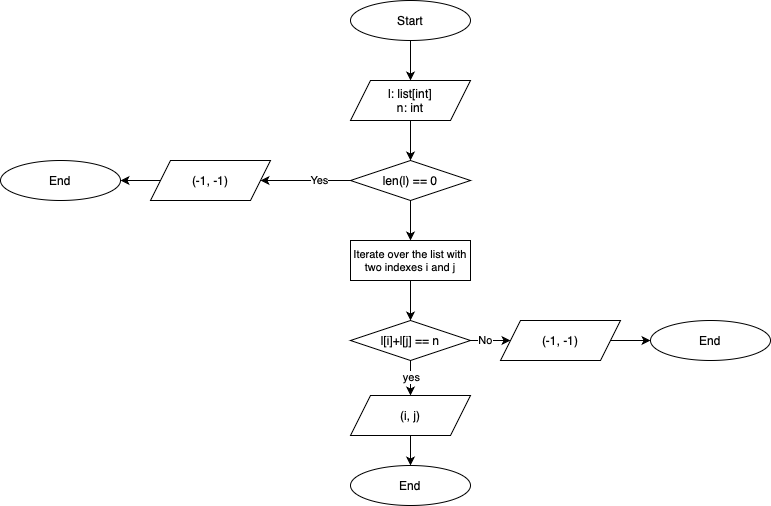

The diagram above was exported from draw.io. Its source (the exported page's mxGraphModel, read from the mxfile embedded in the PNG):
<mxGraphModel dx="2010" dy="696" grid="1" gridSize="10" guides="1" tooltips="1" connect="1" arrows="1" fold="1" page="1" pageScale="1" pageWidth="827" pageHeight="1169" background="#ffffff" math="0" shadow="0">
  <root>
    <mxCell id="0" />
    <mxCell id="1" parent="0" />
    <mxCell id="pkoyU2fwOPBfZemE1w7x-70" style="edgeStyle=orthogonalEdgeStyle;rounded=0;orthogonalLoop=1;jettySize=auto;html=1;exitX=0.5;exitY=1;exitDx=0;exitDy=0;entryX=0.5;entryY=0;entryDx=0;entryDy=0;" edge="1" parent="1" source="pkoyU2fwOPBfZemE1w7x-62" target="pkoyU2fwOPBfZemE1w7x-63">
      <mxGeometry relative="1" as="geometry" />
    </mxCell>
    <mxCell id="pkoyU2fwOPBfZemE1w7x-62" value="Start" style="ellipse;whiteSpace=wrap;html=1;" vertex="1" parent="1">
      <mxGeometry x="320" y="80" width="120" height="40" as="geometry" />
    </mxCell>
    <mxCell id="pkoyU2fwOPBfZemE1w7x-71" style="edgeStyle=orthogonalEdgeStyle;rounded=0;orthogonalLoop=1;jettySize=auto;html=1;exitX=0.5;exitY=1;exitDx=0;exitDy=0;entryX=0.5;entryY=0;entryDx=0;entryDy=0;" edge="1" parent="1" source="pkoyU2fwOPBfZemE1w7x-63" target="pkoyU2fwOPBfZemE1w7x-64">
      <mxGeometry relative="1" as="geometry" />
    </mxCell>
    <mxCell id="pkoyU2fwOPBfZemE1w7x-63" value="l: list[int]&lt;div&gt;n: int&lt;/div&gt;" style="shape=parallelogram;perimeter=parallelogramPerimeter;whiteSpace=wrap;html=1;fixedSize=1;" vertex="1" parent="1">
      <mxGeometry x="320" y="160" width="120" height="40" as="geometry" />
    </mxCell>
    <mxCell id="pkoyU2fwOPBfZemE1w7x-67" style="edgeStyle=orthogonalEdgeStyle;rounded=0;orthogonalLoop=1;jettySize=auto;html=1;exitX=0;exitY=0.5;exitDx=0;exitDy=0;entryX=1;entryY=0.5;entryDx=0;entryDy=0;" edge="1" parent="1" source="pkoyU2fwOPBfZemE1w7x-64" target="pkoyU2fwOPBfZemE1w7x-66">
      <mxGeometry relative="1" as="geometry" />
    </mxCell>
    <mxCell id="pkoyU2fwOPBfZemE1w7x-72" value="Yes" style="edgeLabel;html=1;align=center;verticalAlign=middle;resizable=0;points=[];" vertex="1" connectable="0" parent="pkoyU2fwOPBfZemE1w7x-67">
      <mxGeometry x="-0.351" y="-3" relative="1" as="geometry">
        <mxPoint x="-3" y="2" as="offset" />
      </mxGeometry>
    </mxCell>
    <mxCell id="pkoyU2fwOPBfZemE1w7x-76" style="edgeStyle=orthogonalEdgeStyle;rounded=0;orthogonalLoop=1;jettySize=auto;html=1;exitX=0.5;exitY=1;exitDx=0;exitDy=0;entryX=0.5;entryY=0;entryDx=0;entryDy=0;" edge="1" parent="1" source="pkoyU2fwOPBfZemE1w7x-64" target="pkoyU2fwOPBfZemE1w7x-73">
      <mxGeometry relative="1" as="geometry" />
    </mxCell>
    <mxCell id="pkoyU2fwOPBfZemE1w7x-64" value="len(l) == 0" style="rhombus;whiteSpace=wrap;html=1;" vertex="1" parent="1">
      <mxGeometry x="320" y="240" width="120" height="40" as="geometry" />
    </mxCell>
    <mxCell id="pkoyU2fwOPBfZemE1w7x-69" style="edgeStyle=orthogonalEdgeStyle;rounded=0;orthogonalLoop=1;jettySize=auto;html=1;exitX=0;exitY=0.5;exitDx=0;exitDy=0;entryX=1;entryY=0.5;entryDx=0;entryDy=0;" edge="1" parent="1" source="pkoyU2fwOPBfZemE1w7x-66" target="pkoyU2fwOPBfZemE1w7x-68">
      <mxGeometry relative="1" as="geometry" />
    </mxCell>
    <mxCell id="pkoyU2fwOPBfZemE1w7x-66" value="(-1, -1)" style="shape=parallelogram;perimeter=parallelogramPerimeter;whiteSpace=wrap;html=1;fixedSize=1;" vertex="1" parent="1">
      <mxGeometry x="120" y="240" width="120" height="40" as="geometry" />
    </mxCell>
    <mxCell id="pkoyU2fwOPBfZemE1w7x-68" value="End" style="ellipse;whiteSpace=wrap;html=1;" vertex="1" parent="1">
      <mxGeometry x="-30" y="240" width="120" height="40" as="geometry" />
    </mxCell>
    <mxCell id="pkoyU2fwOPBfZemE1w7x-104" style="edgeStyle=orthogonalEdgeStyle;rounded=0;orthogonalLoop=1;jettySize=auto;html=1;exitX=0.5;exitY=1;exitDx=0;exitDy=0;entryX=0.5;entryY=0;entryDx=0;entryDy=0;" edge="1" parent="1" source="pkoyU2fwOPBfZemE1w7x-73" target="pkoyU2fwOPBfZemE1w7x-103">
      <mxGeometry relative="1" as="geometry" />
    </mxCell>
    <mxCell id="pkoyU2fwOPBfZemE1w7x-73" value="Iterate over the list with two indexes i and j" style="rounded=0;whiteSpace=wrap;html=1;fontSize=11;" vertex="1" parent="1">
      <mxGeometry x="320" y="320" width="120" height="40" as="geometry" />
    </mxCell>
    <mxCell id="pkoyU2fwOPBfZemE1w7x-89" style="edgeStyle=orthogonalEdgeStyle;rounded=0;orthogonalLoop=1;jettySize=auto;html=1;exitX=0.5;exitY=1;exitDx=0;exitDy=0;entryX=0.5;entryY=0;entryDx=0;entryDy=0;" edge="1" parent="1" source="pkoyU2fwOPBfZemE1w7x-90" target="pkoyU2fwOPBfZemE1w7x-91">
      <mxGeometry relative="1" as="geometry" />
    </mxCell>
    <mxCell id="pkoyU2fwOPBfZemE1w7x-90" value="(i, j)" style="shape=parallelogram;perimeter=parallelogramPerimeter;whiteSpace=wrap;html=1;fixedSize=1;" vertex="1" parent="1">
      <mxGeometry x="320" y="475" width="120" height="40" as="geometry" />
    </mxCell>
    <mxCell id="pkoyU2fwOPBfZemE1w7x-91" value="End" style="ellipse;whiteSpace=wrap;html=1;" vertex="1" parent="1">
      <mxGeometry x="320" y="545" width="120" height="40" as="geometry" />
    </mxCell>
    <mxCell id="pkoyU2fwOPBfZemE1w7x-105" style="edgeStyle=orthogonalEdgeStyle;rounded=0;orthogonalLoop=1;jettySize=auto;html=1;exitX=0.5;exitY=1;exitDx=0;exitDy=0;entryX=0.5;entryY=0;entryDx=0;entryDy=0;" edge="1" parent="1" source="pkoyU2fwOPBfZemE1w7x-103" target="pkoyU2fwOPBfZemE1w7x-90">
      <mxGeometry relative="1" as="geometry" />
    </mxCell>
    <mxCell id="pkoyU2fwOPBfZemE1w7x-107" value="yes" style="edgeLabel;html=1;align=center;verticalAlign=middle;resizable=0;points=[];" vertex="1" connectable="0" parent="pkoyU2fwOPBfZemE1w7x-105">
      <mxGeometry x="-0.0947" relative="1" as="geometry">
        <mxPoint as="offset" />
      </mxGeometry>
    </mxCell>
    <mxCell id="pkoyU2fwOPBfZemE1w7x-108" style="edgeStyle=orthogonalEdgeStyle;rounded=0;orthogonalLoop=1;jettySize=auto;html=1;exitX=1;exitY=0.5;exitDx=0;exitDy=0;entryX=0;entryY=0.5;entryDx=0;entryDy=0;" edge="1" parent="1" source="pkoyU2fwOPBfZemE1w7x-103" target="pkoyU2fwOPBfZemE1w7x-106">
      <mxGeometry relative="1" as="geometry" />
    </mxCell>
    <mxCell id="pkoyU2fwOPBfZemE1w7x-109" value="No" style="edgeLabel;html=1;align=center;verticalAlign=middle;resizable=0;points=[];" vertex="1" connectable="0" parent="pkoyU2fwOPBfZemE1w7x-108">
      <mxGeometry x="0.1223" y="1" relative="1" as="geometry">
        <mxPoint as="offset" />
      </mxGeometry>
    </mxCell>
    <mxCell id="pkoyU2fwOPBfZemE1w7x-103" value="l[i]+l[j] == n" style="rhombus;whiteSpace=wrap;html=1;" vertex="1" parent="1">
      <mxGeometry x="320" y="400" width="120" height="40" as="geometry" />
    </mxCell>
    <mxCell id="pkoyU2fwOPBfZemE1w7x-111" style="edgeStyle=orthogonalEdgeStyle;rounded=0;orthogonalLoop=1;jettySize=auto;html=1;exitX=1;exitY=0.5;exitDx=0;exitDy=0;entryX=0;entryY=0.5;entryDx=0;entryDy=0;" edge="1" parent="1" source="pkoyU2fwOPBfZemE1w7x-106" target="pkoyU2fwOPBfZemE1w7x-110">
      <mxGeometry relative="1" as="geometry" />
    </mxCell>
    <mxCell id="pkoyU2fwOPBfZemE1w7x-106" value="(-1, -1)" style="shape=parallelogram;perimeter=parallelogramPerimeter;whiteSpace=wrap;html=1;fixedSize=1;" vertex="1" parent="1">
      <mxGeometry x="470" y="400" width="120" height="40" as="geometry" />
    </mxCell>
    <mxCell id="pkoyU2fwOPBfZemE1w7x-110" value="End" style="ellipse;whiteSpace=wrap;html=1;" vertex="1" parent="1">
      <mxGeometry x="620" y="400" width="120" height="40" as="geometry" />
    </mxCell>
  </root>
</mxGraphModel>